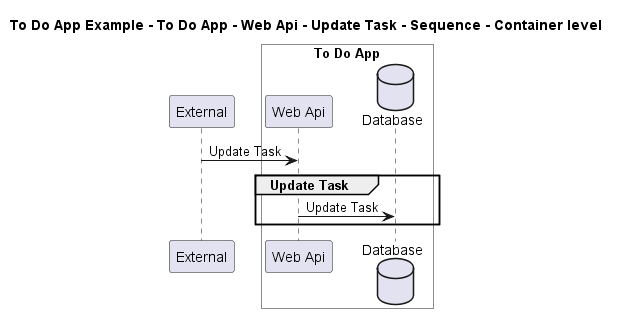

The diagram above was rendered by PlantUML. Its source (embedded in the PNG):
@startuml

title To Do App Example - To Do App - Web Api - Update Task - Sequence - Container level

participant "External" as C4InterFlow.SoftwareSystems.ExternalSystem

box "To Do App" #White
    participant "Web Api" as ToDoAppExample.SoftwareSystems.ToDoApp.Containers.WebApi
    database "Database" as ToDoAppExample.SoftwareSystems.ToDoApp.Containers.Database
end box


C4InterFlow.SoftwareSystems.ExternalSystem -> ToDoAppExample.SoftwareSystems.ToDoApp.Containers.WebApi : Update Task
group Update Task
ToDoAppExample.SoftwareSystems.ToDoApp.Containers.WebApi -> ToDoAppExample.SoftwareSystems.ToDoApp.Containers.Database : Update Task
end


@enduml